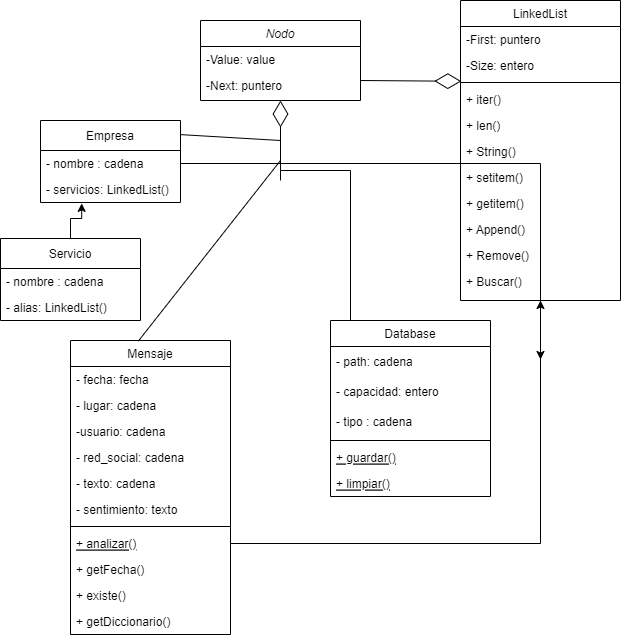

The diagram above was exported from draw.io. Its source (the exported page's mxGraphModel, read from the mxfile embedded in the PNG):
<mxGraphModel dx="1449" dy="705" grid="1" gridSize="10" guides="1" tooltips="1" connect="1" arrows="1" fold="1" page="1" pageScale="1" pageWidth="827" pageHeight="1169" math="0" shadow="0">
  <root>
    <mxCell id="WIyWlLk6GJQsqaUBKTNV-0" />
    <mxCell id="WIyWlLk6GJQsqaUBKTNV-1" parent="WIyWlLk6GJQsqaUBKTNV-0" />
    <mxCell id="zkfFHV4jXpPFQw0GAbJ--0" value="Nodo" style="swimlane;fontStyle=2;align=center;verticalAlign=top;childLayout=stackLayout;horizontal=1;startSize=26;horizontalStack=0;resizeParent=1;resizeLast=0;collapsible=1;marginBottom=0;rounded=0;shadow=0;strokeWidth=1;" parent="WIyWlLk6GJQsqaUBKTNV-1" vertex="1">
      <mxGeometry x="220" y="60" width="160" height="80" as="geometry">
        <mxRectangle x="220" y="120" width="160" height="26" as="alternateBounds" />
      </mxGeometry>
    </mxCell>
    <mxCell id="zkfFHV4jXpPFQw0GAbJ--1" value="-Value: value" style="text;align=left;verticalAlign=top;spacingLeft=4;spacingRight=4;overflow=hidden;rotatable=0;points=[[0,0.5],[1,0.5]];portConstraint=eastwest;" parent="zkfFHV4jXpPFQw0GAbJ--0" vertex="1">
      <mxGeometry y="26" width="160" height="26" as="geometry" />
    </mxCell>
    <mxCell id="zkfFHV4jXpPFQw0GAbJ--2" value="-Next: puntero" style="text;align=left;verticalAlign=top;spacingLeft=4;spacingRight=4;overflow=hidden;rotatable=0;points=[[0,0.5],[1,0.5]];portConstraint=eastwest;rounded=0;shadow=0;html=0;" parent="zkfFHV4jXpPFQw0GAbJ--0" vertex="1">
      <mxGeometry y="52" width="160" height="26" as="geometry" />
    </mxCell>
    <mxCell id="zkfFHV4jXpPFQw0GAbJ--6" value="Mensaje" style="swimlane;fontStyle=0;align=center;verticalAlign=top;childLayout=stackLayout;horizontal=1;startSize=26;horizontalStack=0;resizeParent=1;resizeLast=0;collapsible=1;marginBottom=0;rounded=0;shadow=0;strokeWidth=1;" parent="WIyWlLk6GJQsqaUBKTNV-1" vertex="1">
      <mxGeometry x="90" y="380" width="160" height="294" as="geometry">
        <mxRectangle x="130" y="380" width="160" height="26" as="alternateBounds" />
      </mxGeometry>
    </mxCell>
    <mxCell id="zkfFHV4jXpPFQw0GAbJ--8" value="- fecha: fecha" style="text;align=left;verticalAlign=top;spacingLeft=4;spacingRight=4;overflow=hidden;rotatable=0;points=[[0,0.5],[1,0.5]];portConstraint=eastwest;rounded=0;shadow=0;html=0;" parent="zkfFHV4jXpPFQw0GAbJ--6" vertex="1">
      <mxGeometry y="26" width="160" height="26" as="geometry" />
    </mxCell>
    <mxCell id="W2o31rxyCaXCqlPKoT5L-37" value="- lugar: cadena        " style="text;align=left;verticalAlign=top;spacingLeft=4;spacingRight=4;overflow=hidden;rotatable=0;points=[[0,0.5],[1,0.5]];portConstraint=eastwest;rounded=0;shadow=0;html=0;" parent="zkfFHV4jXpPFQw0GAbJ--6" vertex="1">
      <mxGeometry y="52" width="160" height="26" as="geometry" />
    </mxCell>
    <mxCell id="W2o31rxyCaXCqlPKoT5L-8" value="-usuario: cadena" style="text;align=left;verticalAlign=top;spacingLeft=4;spacingRight=4;overflow=hidden;rotatable=0;points=[[0,0.5],[1,0.5]];portConstraint=eastwest;rounded=0;shadow=0;html=0;" parent="zkfFHV4jXpPFQw0GAbJ--6" vertex="1">
      <mxGeometry y="78" width="160" height="26" as="geometry" />
    </mxCell>
    <mxCell id="W2o31rxyCaXCqlPKoT5L-5" value="- red_social: cadena" style="text;align=left;verticalAlign=top;spacingLeft=4;spacingRight=4;overflow=hidden;rotatable=0;points=[[0,0.5],[1,0.5]];portConstraint=eastwest;rounded=0;shadow=0;html=0;" parent="zkfFHV4jXpPFQw0GAbJ--6" vertex="1">
      <mxGeometry y="104" width="160" height="26" as="geometry" />
    </mxCell>
    <mxCell id="W2o31rxyCaXCqlPKoT5L-12" value="- texto: cadena" style="text;align=left;verticalAlign=top;spacingLeft=4;spacingRight=4;overflow=hidden;rotatable=0;points=[[0,0.5],[1,0.5]];portConstraint=eastwest;rounded=0;shadow=0;html=0;" parent="zkfFHV4jXpPFQw0GAbJ--6" vertex="1">
      <mxGeometry y="130" width="160" height="26" as="geometry" />
    </mxCell>
    <mxCell id="W2o31rxyCaXCqlPKoT5L-14" value="- sentimiento: texto" style="text;align=left;verticalAlign=top;spacingLeft=4;spacingRight=4;overflow=hidden;rotatable=0;points=[[0,0.5],[1,0.5]];portConstraint=eastwest;rounded=0;shadow=0;html=0;" parent="zkfFHV4jXpPFQw0GAbJ--6" vertex="1">
      <mxGeometry y="156" width="160" height="26" as="geometry" />
    </mxCell>
    <mxCell id="zkfFHV4jXpPFQw0GAbJ--9" value="" style="line;html=1;strokeWidth=1;align=left;verticalAlign=middle;spacingTop=-1;spacingLeft=3;spacingRight=3;rotatable=0;labelPosition=right;points=[];portConstraint=eastwest;" parent="zkfFHV4jXpPFQw0GAbJ--6" vertex="1">
      <mxGeometry y="182" width="160" height="8" as="geometry" />
    </mxCell>
    <mxCell id="zkfFHV4jXpPFQw0GAbJ--10" value="+ analizar()" style="text;align=left;verticalAlign=top;spacingLeft=4;spacingRight=4;overflow=hidden;rotatable=0;points=[[0,0.5],[1,0.5]];portConstraint=eastwest;fontStyle=4" parent="zkfFHV4jXpPFQw0GAbJ--6" vertex="1">
      <mxGeometry y="190" width="160" height="26" as="geometry" />
    </mxCell>
    <mxCell id="zkfFHV4jXpPFQw0GAbJ--11" value="+ getFecha()" style="text;align=left;verticalAlign=top;spacingLeft=4;spacingRight=4;overflow=hidden;rotatable=0;points=[[0,0.5],[1,0.5]];portConstraint=eastwest;" parent="zkfFHV4jXpPFQw0GAbJ--6" vertex="1">
      <mxGeometry y="216" width="160" height="26" as="geometry" />
    </mxCell>
    <mxCell id="W2o31rxyCaXCqlPKoT5L-9" value="+ existe()" style="text;align=left;verticalAlign=top;spacingLeft=4;spacingRight=4;overflow=hidden;rotatable=0;points=[[0,0.5],[1,0.5]];portConstraint=eastwest;rounded=0;shadow=0;html=0;" parent="zkfFHV4jXpPFQw0GAbJ--6" vertex="1">
      <mxGeometry y="242" width="160" height="26" as="geometry" />
    </mxCell>
    <mxCell id="W2o31rxyCaXCqlPKoT5L-10" value="+ getDiccionario()" style="text;align=left;verticalAlign=top;spacingLeft=4;spacingRight=4;overflow=hidden;rotatable=0;points=[[0,0.5],[1,0.5]];portConstraint=eastwest;rounded=0;shadow=0;html=0;" parent="zkfFHV4jXpPFQw0GAbJ--6" vertex="1">
      <mxGeometry y="268" width="160" height="26" as="geometry" />
    </mxCell>
    <mxCell id="zkfFHV4jXpPFQw0GAbJ--13" value="Database" style="swimlane;fontStyle=0;align=center;verticalAlign=top;childLayout=stackLayout;horizontal=1;startSize=26;horizontalStack=0;resizeParent=1;resizeLast=0;collapsible=1;marginBottom=0;rounded=0;shadow=0;strokeWidth=1;" parent="WIyWlLk6GJQsqaUBKTNV-1" vertex="1">
      <mxGeometry x="350" y="360" width="160" height="176" as="geometry">
        <mxRectangle x="340" y="380" width="170" height="26" as="alternateBounds" />
      </mxGeometry>
    </mxCell>
    <mxCell id="Sge41UFl2iDevyY4DovF-2" value="- path: cadena" style="text;strokeColor=none;fillColor=none;align=left;verticalAlign=middle;spacingLeft=4;spacingRight=4;overflow=hidden;points=[[0,0.5],[1,0.5]];portConstraint=eastwest;rotatable=0;" parent="zkfFHV4jXpPFQw0GAbJ--13" vertex="1">
      <mxGeometry y="26" width="160" height="30" as="geometry" />
    </mxCell>
    <mxCell id="Sge41UFl2iDevyY4DovF-4" value="- capacidad: entero" style="text;strokeColor=none;fillColor=none;align=left;verticalAlign=middle;spacingLeft=4;spacingRight=4;overflow=hidden;points=[[0,0.5],[1,0.5]];portConstraint=eastwest;rotatable=0;" parent="zkfFHV4jXpPFQw0GAbJ--13" vertex="1">
      <mxGeometry y="56" width="160" height="30" as="geometry" />
    </mxCell>
    <mxCell id="Sge41UFl2iDevyY4DovF-3" value="- tipo : cadena" style="text;strokeColor=none;fillColor=none;align=left;verticalAlign=middle;spacingLeft=4;spacingRight=4;overflow=hidden;points=[[0,0.5],[1,0.5]];portConstraint=eastwest;rotatable=0;" parent="zkfFHV4jXpPFQw0GAbJ--13" vertex="1">
      <mxGeometry y="86" width="160" height="30" as="geometry" />
    </mxCell>
    <mxCell id="zkfFHV4jXpPFQw0GAbJ--15" value="" style="line;html=1;strokeWidth=1;align=left;verticalAlign=middle;spacingTop=-1;spacingLeft=3;spacingRight=3;rotatable=0;labelPosition=right;points=[];portConstraint=eastwest;" parent="zkfFHV4jXpPFQw0GAbJ--13" vertex="1">
      <mxGeometry y="116" width="160" height="8" as="geometry" />
    </mxCell>
    <mxCell id="-geAhGrUbxNPtSpKQGtL-5" value="+ guardar()" style="text;align=left;verticalAlign=top;spacingLeft=4;spacingRight=4;overflow=hidden;rotatable=0;points=[[0,0.5],[1,0.5]];portConstraint=eastwest;fontStyle=4" vertex="1" parent="zkfFHV4jXpPFQw0GAbJ--13">
      <mxGeometry y="124" width="160" height="26" as="geometry" />
    </mxCell>
    <mxCell id="-geAhGrUbxNPtSpKQGtL-6" value="+ limpiar()" style="text;align=left;verticalAlign=top;spacingLeft=4;spacingRight=4;overflow=hidden;rotatable=0;points=[[0,0.5],[1,0.5]];portConstraint=eastwest;fontStyle=4" vertex="1" parent="zkfFHV4jXpPFQw0GAbJ--13">
      <mxGeometry y="150" width="160" height="26" as="geometry" />
    </mxCell>
    <mxCell id="zkfFHV4jXpPFQw0GAbJ--17" value="LinkedList" style="swimlane;fontStyle=0;align=center;verticalAlign=top;childLayout=stackLayout;horizontal=1;startSize=26;horizontalStack=0;resizeParent=1;resizeLast=0;collapsible=1;marginBottom=0;rounded=0;shadow=0;strokeWidth=1;" parent="WIyWlLk6GJQsqaUBKTNV-1" vertex="1">
      <mxGeometry x="480" y="40" width="160" height="300" as="geometry">
        <mxRectangle x="550" y="140" width="160" height="26" as="alternateBounds" />
      </mxGeometry>
    </mxCell>
    <mxCell id="zkfFHV4jXpPFQw0GAbJ--18" value="-First: puntero" style="text;align=left;verticalAlign=top;spacingLeft=4;spacingRight=4;overflow=hidden;rotatable=0;points=[[0,0.5],[1,0.5]];portConstraint=eastwest;" parent="zkfFHV4jXpPFQw0GAbJ--17" vertex="1">
      <mxGeometry y="26" width="160" height="26" as="geometry" />
    </mxCell>
    <mxCell id="zkfFHV4jXpPFQw0GAbJ--19" value="-Size: entero" style="text;align=left;verticalAlign=top;spacingLeft=4;spacingRight=4;overflow=hidden;rotatable=0;points=[[0,0.5],[1,0.5]];portConstraint=eastwest;rounded=0;shadow=0;html=0;" parent="zkfFHV4jXpPFQw0GAbJ--17" vertex="1">
      <mxGeometry y="52" width="160" height="26" as="geometry" />
    </mxCell>
    <mxCell id="zkfFHV4jXpPFQw0GAbJ--23" value="" style="line;html=1;strokeWidth=1;align=left;verticalAlign=middle;spacingTop=-1;spacingLeft=3;spacingRight=3;rotatable=0;labelPosition=right;points=[];portConstraint=eastwest;" parent="zkfFHV4jXpPFQw0GAbJ--17" vertex="1">
      <mxGeometry y="78" width="160" height="8" as="geometry" />
    </mxCell>
    <mxCell id="zkfFHV4jXpPFQw0GAbJ--24" value="+ iter()" style="text;align=left;verticalAlign=top;spacingLeft=4;spacingRight=4;overflow=hidden;rotatable=0;points=[[0,0.5],[1,0.5]];portConstraint=eastwest;" parent="zkfFHV4jXpPFQw0GAbJ--17" vertex="1">
      <mxGeometry y="86" width="160" height="26" as="geometry" />
    </mxCell>
    <mxCell id="zkfFHV4jXpPFQw0GAbJ--25" value="+ len()" style="text;align=left;verticalAlign=top;spacingLeft=4;spacingRight=4;overflow=hidden;rotatable=0;points=[[0,0.5],[1,0.5]];portConstraint=eastwest;" parent="zkfFHV4jXpPFQw0GAbJ--17" vertex="1">
      <mxGeometry y="112" width="160" height="26" as="geometry" />
    </mxCell>
    <mxCell id="u7Mpr-h40Y4-eGvLSMUf-7" value="+ String()" style="text;align=left;verticalAlign=top;spacingLeft=4;spacingRight=4;overflow=hidden;rotatable=0;points=[[0,0.5],[1,0.5]];portConstraint=eastwest;" parent="zkfFHV4jXpPFQw0GAbJ--17" vertex="1">
      <mxGeometry y="138" width="160" height="26" as="geometry" />
    </mxCell>
    <mxCell id="u7Mpr-h40Y4-eGvLSMUf-8" value="+ setitem()" style="text;align=left;verticalAlign=top;spacingLeft=4;spacingRight=4;overflow=hidden;rotatable=0;points=[[0,0.5],[1,0.5]];portConstraint=eastwest;" parent="zkfFHV4jXpPFQw0GAbJ--17" vertex="1">
      <mxGeometry y="164" width="160" height="26" as="geometry" />
    </mxCell>
    <mxCell id="u7Mpr-h40Y4-eGvLSMUf-9" value="+ getitem()" style="text;align=left;verticalAlign=top;spacingLeft=4;spacingRight=4;overflow=hidden;rotatable=0;points=[[0,0.5],[1,0.5]];portConstraint=eastwest;" parent="zkfFHV4jXpPFQw0GAbJ--17" vertex="1">
      <mxGeometry y="190" width="160" height="26" as="geometry" />
    </mxCell>
    <mxCell id="u7Mpr-h40Y4-eGvLSMUf-10" value="+ Append()" style="text;align=left;verticalAlign=top;spacingLeft=4;spacingRight=4;overflow=hidden;rotatable=0;points=[[0,0.5],[1,0.5]];portConstraint=eastwest;" parent="zkfFHV4jXpPFQw0GAbJ--17" vertex="1">
      <mxGeometry y="216" width="160" height="26" as="geometry" />
    </mxCell>
    <mxCell id="u7Mpr-h40Y4-eGvLSMUf-11" value="+ Remove()" style="text;align=left;verticalAlign=top;spacingLeft=4;spacingRight=4;overflow=hidden;rotatable=0;points=[[0,0.5],[1,0.5]];portConstraint=eastwest;" parent="zkfFHV4jXpPFQw0GAbJ--17" vertex="1">
      <mxGeometry y="242" width="160" height="26" as="geometry" />
    </mxCell>
    <mxCell id="u7Mpr-h40Y4-eGvLSMUf-12" value="+ Buscar()" style="text;align=left;verticalAlign=top;spacingLeft=4;spacingRight=4;overflow=hidden;rotatable=0;points=[[0,0.5],[1,0.5]];portConstraint=eastwest;" parent="zkfFHV4jXpPFQw0GAbJ--17" vertex="1">
      <mxGeometry y="268" width="160" height="26" as="geometry" />
    </mxCell>
    <mxCell id="W2o31rxyCaXCqlPKoT5L-3" value="" style="endArrow=diamondThin;endFill=0;endSize=24;html=1;rounded=0;entryX=0.005;entryY=1.107;entryDx=0;entryDy=0;entryPerimeter=0;exitX=1;exitY=0.75;exitDx=0;exitDy=0;" parent="WIyWlLk6GJQsqaUBKTNV-1" source="zkfFHV4jXpPFQw0GAbJ--0" target="zkfFHV4jXpPFQw0GAbJ--19" edge="1">
      <mxGeometry width="160" relative="1" as="geometry">
        <mxPoint x="240" y="190" as="sourcePoint" />
        <mxPoint x="530" y="180" as="targetPoint" />
      </mxGeometry>
    </mxCell>
    <mxCell id="W2o31rxyCaXCqlPKoT5L-28" style="edgeStyle=orthogonalEdgeStyle;rounded=0;orthogonalLoop=1;jettySize=auto;html=1;exitX=1;exitY=0.5;exitDx=0;exitDy=0;entryX=0.5;entryY=1;entryDx=0;entryDy=0;" parent="WIyWlLk6GJQsqaUBKTNV-1" source="zkfFHV4jXpPFQw0GAbJ--10" target="zkfFHV4jXpPFQw0GAbJ--17" edge="1">
      <mxGeometry relative="1" as="geometry" />
    </mxCell>
    <mxCell id="W2o31rxyCaXCqlPKoT5L-30" value="" style="endArrow=diamondThin;endFill=0;endSize=24;html=1;rounded=0;entryX=0.5;entryY=1;entryDx=0;entryDy=0;" parent="WIyWlLk6GJQsqaUBKTNV-1" target="zkfFHV4jXpPFQw0GAbJ--0" edge="1">
      <mxGeometry width="160" relative="1" as="geometry">
        <mxPoint x="300" y="210" as="sourcePoint" />
        <mxPoint x="310" y="220" as="targetPoint" />
        <Array as="points">
          <mxPoint x="300" y="210" />
        </Array>
      </mxGeometry>
    </mxCell>
    <mxCell id="W2o31rxyCaXCqlPKoT5L-33" value="" style="endArrow=none;html=1;rounded=0;entryX=0.5;entryY=0;entryDx=0;entryDy=0;edgeStyle=orthogonalEdgeStyle;" parent="WIyWlLk6GJQsqaUBKTNV-1" target="zkfFHV4jXpPFQw0GAbJ--13" edge="1">
      <mxGeometry relative="1" as="geometry">
        <mxPoint x="300" y="220" as="sourcePoint" />
        <mxPoint x="360" y="280" as="targetPoint" />
        <Array as="points">
          <mxPoint x="300" y="210" />
          <mxPoint x="370" y="210" />
        </Array>
      </mxGeometry>
    </mxCell>
    <mxCell id="Sge41UFl2iDevyY4DovF-0" style="edgeStyle=orthogonalEdgeStyle;rounded=0;orthogonalLoop=1;jettySize=auto;html=1;" parent="WIyWlLk6GJQsqaUBKTNV-1" source="zkfFHV4jXpPFQw0GAbJ--14" edge="1">
      <mxGeometry relative="1" as="geometry">
        <mxPoint x="560" y="399" as="targetPoint" />
      </mxGeometry>
    </mxCell>
    <mxCell id="Sge41UFl2iDevyY4DovF-1" value="Empresa" style="swimlane;fontStyle=0;childLayout=stackLayout;horizontal=1;startSize=30;horizontalStack=0;resizeParent=1;resizeParentMax=0;resizeLast=0;collapsible=1;marginBottom=0;" parent="WIyWlLk6GJQsqaUBKTNV-1" vertex="1">
      <mxGeometry x="60" y="160" width="140" height="82" as="geometry" />
    </mxCell>
    <mxCell id="zkfFHV4jXpPFQw0GAbJ--14" value="- nombre : cadena" style="text;align=left;verticalAlign=top;spacingLeft=4;spacingRight=4;overflow=hidden;rotatable=0;points=[[0,0.5],[1,0.5]];portConstraint=eastwest;" parent="Sge41UFl2iDevyY4DovF-1" vertex="1">
      <mxGeometry y="30" width="140" height="26" as="geometry" />
    </mxCell>
    <mxCell id="W2o31rxyCaXCqlPKoT5L-18" value="- servicios: LinkedList()" style="text;align=left;verticalAlign=top;spacingLeft=4;spacingRight=4;overflow=hidden;rotatable=0;points=[[0,0.5],[1,0.5]];portConstraint=eastwest;" parent="Sge41UFl2iDevyY4DovF-1" vertex="1">
      <mxGeometry y="56" width="140" height="26" as="geometry" />
    </mxCell>
    <mxCell id="Sge41UFl2iDevyY4DovF-7" value="" style="endArrow=none;html=1;rounded=0;exitX=0.999;exitY=0.172;exitDx=0;exitDy=0;exitPerimeter=0;" parent="WIyWlLk6GJQsqaUBKTNV-1" source="Sge41UFl2iDevyY4DovF-1" edge="1">
      <mxGeometry width="50" height="50" relative="1" as="geometry">
        <mxPoint x="170" y="390" as="sourcePoint" />
        <mxPoint x="300" y="180" as="targetPoint" />
      </mxGeometry>
    </mxCell>
    <mxCell id="Sge41UFl2iDevyY4DovF-9" value="" style="endArrow=none;html=1;rounded=0;exitX=0.424;exitY=0.002;exitDx=0;exitDy=0;exitPerimeter=0;" parent="WIyWlLk6GJQsqaUBKTNV-1" source="zkfFHV4jXpPFQw0GAbJ--6" edge="1">
      <mxGeometry width="50" height="50" relative="1" as="geometry">
        <mxPoint x="170" y="390" as="sourcePoint" />
        <mxPoint x="300" y="200" as="targetPoint" />
      </mxGeometry>
    </mxCell>
    <mxCell id="-geAhGrUbxNPtSpKQGtL-3" style="edgeStyle=orthogonalEdgeStyle;rounded=0;orthogonalLoop=1;jettySize=auto;html=1;entryX=0.294;entryY=1.034;entryDx=0;entryDy=0;entryPerimeter=0;" edge="1" parent="WIyWlLk6GJQsqaUBKTNV-1" source="-geAhGrUbxNPtSpKQGtL-0" target="W2o31rxyCaXCqlPKoT5L-18">
      <mxGeometry relative="1" as="geometry" />
    </mxCell>
    <mxCell id="-geAhGrUbxNPtSpKQGtL-0" value="Servicio" style="swimlane;fontStyle=0;childLayout=stackLayout;horizontal=1;startSize=30;horizontalStack=0;resizeParent=1;resizeParentMax=0;resizeLast=0;collapsible=1;marginBottom=0;" vertex="1" parent="WIyWlLk6GJQsqaUBKTNV-1">
      <mxGeometry x="20" y="278" width="140" height="82" as="geometry" />
    </mxCell>
    <mxCell id="-geAhGrUbxNPtSpKQGtL-1" value="- nombre : cadena" style="text;align=left;verticalAlign=top;spacingLeft=4;spacingRight=4;overflow=hidden;rotatable=0;points=[[0,0.5],[1,0.5]];portConstraint=eastwest;" vertex="1" parent="-geAhGrUbxNPtSpKQGtL-0">
      <mxGeometry y="30" width="140" height="26" as="geometry" />
    </mxCell>
    <mxCell id="-geAhGrUbxNPtSpKQGtL-2" value="- alias: LinkedList()" style="text;align=left;verticalAlign=top;spacingLeft=4;spacingRight=4;overflow=hidden;rotatable=0;points=[[0,0.5],[1,0.5]];portConstraint=eastwest;" vertex="1" parent="-geAhGrUbxNPtSpKQGtL-0">
      <mxGeometry y="56" width="140" height="26" as="geometry" />
    </mxCell>
  </root>
</mxGraphModel>